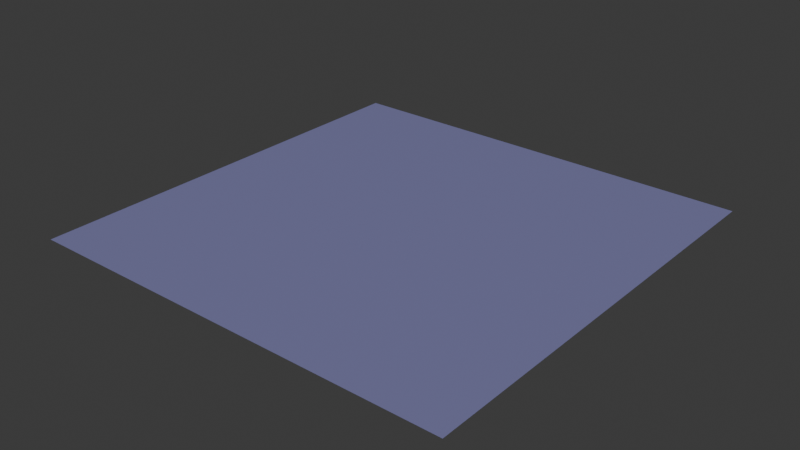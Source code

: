 # Source: intense-purple.blend  (saved by Blender 4.2.66; exported with 4.5.12 LTS)
import bpy
from mathutils import Matrix  # noqa: F401  (used for matrix-valued properties, if any)

bpy.ops.wm.read_factory_settings(use_empty=True)
scene = bpy.context.scene
scene.name = 'Scene'

# ---- images (referenced by path relative to the original .blend; pixels are not part of the script)
import os
ASSET_DIR = os.environ.get("B2B_ASSET_DIR", "")  # directory of the original .blend (textures are referenced by path, not embedded)
HERE = os.path.dirname(os.path.abspath(__file__))  # packed textures are extracted next to this script under _unpacked/

def load_image(name, relpath, width, height, colorspace="sRGB"):
    """Load a texture the original file referenced (path relative to the .blend, or extracted next to this script)."""
    p = next((c for c in (os.path.join(HERE, relpath), os.path.join(ASSET_DIR, relpath)) if relpath and os.path.exists(c)), "")
    if p:
        img = bpy.data.images.load(p, check_existing=True)
        img.name = name
    else:  # same state as the original file: an image datablock whose file is absent (Cycles renders it pink)
        img = bpy.data.images.new(name, width, height)
        img.source = "FILE"
        img.filepath = "//" + (relpath or name)
    img.colorspace_settings.name = colorspace
    return img
img_base = load_image('base', '_unpacked/base.30d4e350.png', 512, 512, 'sRGB')

# ---- materials (node trees are filled in below, after node groups)
mat_intense_purple = bpy.data.materials.new('intense-purple')

# ---- material node trees
mat_intense_purple.use_nodes = True; mat_intense_purple.node_tree.nodes.clear()
_N = mat_intense_purple.node_tree.nodes; _L = mat_intense_purple.node_tree.links
n0 = _N.new('ShaderNodeBsdfPrincipled'); n0.name = 'Principled BSDF'; n0.location = (10, 300)
n1 = _N.new('ShaderNodeOutputMaterial'); n1.name = 'Material Output'; n1.location = (300, 300)
n2 = _N.new('ShaderNodeTexImage'); n2.name = 'Image Texture'; n2.location = (-440, 210)
n2.label = 'BASE COLOR'
n2.image = img_base
_L.new(n0.outputs[0], n1.inputs[0])
_L.new(n2.outputs[0], n0.inputs[0])
n1.is_active_output = True

# ---- world
world_world = bpy.data.worlds.new('World'); scene.world = world_world
world_world.use_nodes = True; world_world.node_tree.nodes.clear()
_N = world_world.node_tree.nodes; _L = world_world.node_tree.links
n0 = _N.new('ShaderNodeOutputWorld'); n0.name = 'World Output'; n0.location = (300, 300)
n1 = _N.new('ShaderNodeBackground'); n1.name = 'Background'; n1.location = (10, 300)
n1.inputs[0].default_value = (0.05088, 0.05088, 0.05088, 1.0)
_L.new(n1.outputs[0], n0.inputs[0])
n0.is_active_output = True
world_world.color = (0.05088, 0.05088, 0.05088)
world_world.sun_shadow_jitter_overblur = 0.0

# ---- meshes
me_plane = bpy.data.meshes.new('Plane')
me_plane.from_pydata([(-1.0, 1.0, 0.0), (-1.0, -1.0, 0.0), (1.0, 1.0, 0.0), (1.0, -1.0, 0.0)], [], [(0, 1, 2), (1, 3, 2)])
_uv = me_plane.uv_layers.new(name='UVMap')
_uv.uv.foreach_set('vector', [0.0, 1.0, 0.0, 0.0, 1.0, 1.0, 0.0, 0.0, 1.0, 0.0, 1.0, 1.0])
me_plane.materials.append(mat_intense_purple)
me_plane.update()
me_plane.normals_split_custom_set([tuple(v) for v in zip(*[iter([0.0, 0.0, 1.0, 0.0, 0.0, 1.0, 0.0, 0.0, 1.0, 0.0, 0.0, 1.0, 0.0, 0.0, 1.0, 0.0, 0.0, 1.0])] * 3)])

# ---- objects
ob_intense_purple = bpy.data.objects.new('intense-purple', me_plane)

# ---- transforms, parenting, visibility, modifiers, constraints
ob_intense_purple.location = (0.0, 0.0, 0.0)
ob_intense_purple.rotation_mode = 'QUATERNION'
ob_intense_purple.rotation_quaternion = (1.0, 0.0, 0.0, 0.0)

# ---- collection membership
scene.collection.objects.link(ob_intense_purple)

# ---- scene / render settings (as saved in the file)
scene.frame_start = 1; scene.frame_end = 250; scene.frame_set(1)
scene.render.engine = 'BLENDER_EEVEE_NEXT'
bpy.context.view_layer.update()

# ---- added for rendering (the .blend has no active camera and no usable light): camera, sun
cam_auto = bpy.data.cameras.new('AutoCamera')
cam_auto.lens = 50.0
cam_auto.sensor_width = 36.0
cam_auto.clip_end = 1000.0
ob_auto_camera = bpy.data.objects.new('AutoCamera', cam_auto)
scene.collection.objects.link(ob_auto_camera)
ob_auto_camera.location = (2.61693, -3.14032, 2.09354)
ob_auto_camera.rotation_euler = (1.09748, -7.21219e-08, 0.694738)
scene.camera = ob_auto_camera
light_auto_sun = bpy.data.lights.new('AutoSun', 'SUN')
light_auto_sun.energy = 3.0
light_auto_sun.angle = 0.0523599
ob_auto_sun = bpy.data.objects.new('AutoSun', light_auto_sun)
scene.collection.objects.link(ob_auto_sun)
ob_auto_sun.rotation_euler = (0.872665, 0.174533, 0.523599)
bpy.context.view_layer.update()
